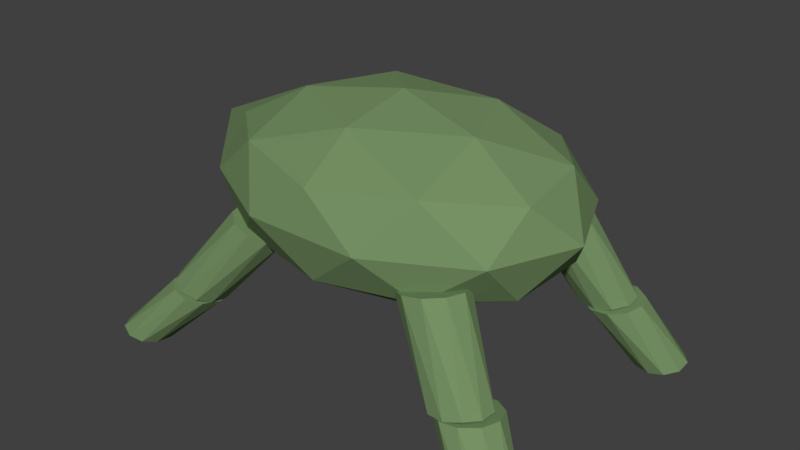 # Source: oitakeLong.blend  (saved by Blender 2.78.0; exported with 4.5.12 LTS)
import bpy
from mathutils import Matrix  # noqa: F401  (used for matrix-valued properties, if any)

bpy.ops.wm.read_factory_settings(use_empty=True)
scene = bpy.context.scene
scene.name = 'Scene'

# ---- collections
col_collection_1 = bpy.data.collections.new('Collection 1'); scene.collection.children.link(col_collection_1)

# ---- materials (node trees are filled in below, after node groups)
mat_material_001 = bpy.data.materials.new('Material.001')
mat_material_001.alpha_threshold = 0.0
mat_material_001.use_transparent_shadow = False
mat_material_001.diffuse_color = (0.1812, 0.2831, 0.1274, 1.0)
mat_material_001.roughness = 0.5

# ---- material node trees

# ---- world
world_world = bpy.data.worlds.new('World'); scene.world = world_world
world_world.color = (0.05088, 0.05088, 0.05088)
world_world.use_sun_shadow = False
world_world.sun_shadow_jitter_overblur = 0.0
world_world.cycles.sampling_method = 'MANUAL'

# ---- meshes
me_icosphere_008 = bpy.data.meshes.new('Icosphere.008')
me_icosphere_008.from_pydata([(-0.06998, -0.02581, -0.06952), (-0.08412, -0.0576, -0.04727), (-0.101, -0.001923, -0.04913), (-0.05608, 0.02773, -0.06032), (-0.01136, -0.009613, -0.06538), (-0.02869, -0.06235, -0.05731), (-0.0926, -0.01338, -0.06187), (-0.08265, -0.0461, -0.06077), (-0.1009, -0.03206, -0.04879), (-0.05838, -0.06758, -0.0536), (-0.05007, -0.0489, -0.06668), (-0.06617, 0.004053, -0.06845), (-0.08443, 0.0181, -0.05646), (-0.03988, -0.0179, -0.07142), (-0.03171, 0.01358, -0.06601), (-0.01561, -0.03938, -0.06424), (0.03965, -0.02945, 0.06343), (0.07223, -0.03225, 0.05753), (0.003409, 0.02522, 0.06531), (0.01336, -0.007502, 0.0664), (0.04003, 0.07365, 0.05399), (0.0136, 0.05622, 0.06057), (0.0989, 0.04891, 0.04511), (0.07261, 0.07086, 0.04808), (0.09866, -0.01482, 0.05095), (0.1088, 0.01618, 0.04621)], [], [(0, 7, 6), (1, 7, 9), (0, 6, 11), (0, 11, 13), (0, 13, 10), (1, 9, 16), (2, 8, 18), (3, 12, 20), (4, 14, 22), (5, 15, 24), (1, 16, 19), (2, 18, 21), (3, 20, 23), (4, 22, 25), (5, 24, 17), (22, 18, 16), (24, 15, 25), (15, 4, 25), (22, 14, 23), (14, 3, 23), (20, 12, 21), (12, 2, 21), (18, 8, 19), (8, 1, 19), (16, 9, 17), (9, 5, 17), (10, 15, 5), (10, 13, 15), (13, 4, 15), (13, 14, 4), (13, 11, 14), (11, 3, 14), (11, 12, 3), (11, 6, 12), (6, 2, 12), (9, 10, 5), (9, 7, 10), (7, 0, 10), (6, 8, 2), (6, 7, 8), (7, 1, 8), (16, 17, 24), (24, 25, 22), (22, 23, 20), (20, 21, 18), (18, 19, 16), (16, 24, 22), (22, 20, 18)])
me_icosphere_008.materials.append(mat_material_001)
me_icosphere_008.use_remesh_preserve_volume = False
me_icosphere_008.use_remesh_preserve_attributes = False
me_icosphere_008.use_mirror_vertex_groups = False
me_icosphere_008.update()
me_icosphere_007 = bpy.data.meshes.new('Icosphere.007')
me_icosphere_007.from_pydata([(-0.06998, 0.02616, -0.06949), (-0.08383, -0.02058, -0.05448), (-0.1012, 0.03211, -0.04635), (-0.05644, 0.06949, -0.05136), (-0.01147, 0.0399, -0.06259), (-0.0284, -0.01577, -0.06452), (-0.09267, 0.03129, -0.06022), (-0.08248, 0.0003167, -0.065), (-0.1008, 0.003812, -0.05139), (-0.05804, -0.02433, -0.06207), (-0.0499, 0.003148, -0.07089), (-0.06638, 0.05326, -0.06316), (-0.08471, 0.05676, -0.04956), (-0.03995, 0.03587, -0.06976), (-0.03199, 0.06134, -0.0591), (-0.0155, 0.01122, -0.06684), (0.04003, -0.07393, 0.05389), (0.07261, -0.0711, 0.048), (0.00341, -0.02557, 0.06528), (0.0136, -0.05654, 0.0605), (0.03965, 0.02913, 0.06347), (0.01336, 0.007157, 0.06641), (0.09866, 0.01457, 0.05097), (0.07223, 0.03196, 0.05757), (0.0989, -0.04912, 0.04505), (0.1088, -0.0164, 0.04619)], [], [(0, 7, 6), (1, 7, 9), (0, 6, 11), (0, 11, 13), (0, 13, 10), (1, 9, 16), (2, 8, 18), (3, 12, 20), (4, 14, 22), (5, 15, 24), (1, 16, 19), (2, 18, 21), (3, 20, 23), (4, 22, 25), (5, 24, 17), (22, 18, 16), (24, 15, 25), (15, 4, 25), (22, 14, 23), (14, 3, 23), (20, 12, 21), (12, 2, 21), (18, 8, 19), (8, 1, 19), (16, 9, 17), (9, 5, 17), (10, 15, 5), (10, 13, 15), (13, 4, 15), (13, 14, 4), (13, 11, 14), (11, 3, 14), (11, 12, 3), (11, 6, 12), (6, 2, 12), (9, 10, 5), (9, 7, 10), (7, 0, 10), (6, 8, 2), (6, 7, 8), (7, 1, 8), (16, 17, 24), (24, 25, 16), (22, 23, 20), (20, 21, 22), (18, 19, 16), (16, 25, 22), (22, 21, 18)])
me_icosphere_007.materials.append(mat_material_001)
me_icosphere_007.use_remesh_preserve_volume = False
me_icosphere_007.use_remesh_preserve_attributes = False
me_icosphere_007.use_mirror_vertex_groups = False
me_icosphere_007.update()
me_icosphere_006 = bpy.data.meshes.new('Icosphere.006')
me_icosphere_006.from_pydata([(0.04977, 0.02761, -0.07266), (0.01065, -0.01525, -0.06519), (-0.007162, 0.04002, -0.06209), (0.04021, 0.07066, -0.05391), (0.0873, 0.03433, -0.05194), (0.06903, -0.01876, -0.05891), (0.01941, 0.03662, -0.07098), (0.02987, 0.004139, -0.07279), (-0.003588, 0.01143, -0.06658), (0.0412, -0.02312, -0.06471), (0.06419, 0.002074, -0.0691), (0.04725, 0.05464, -0.06616), (0.01379, 0.06192, -0.05995), (0.07493, 0.03328, -0.065), (0.06931, 0.05858, -0.05398), (0.08625, 0.006022, -0.05692), (-0.05729, -0.07264, 0.05164), (-0.02298, -0.07471, 0.05533), (-0.09544, -0.01881, 0.0523), (-0.08497, -0.05129, 0.05049), (-0.05685, 0.03041, 0.06121), (-0.0847, 0.0124, 0.0564), (0.005141, 0.006996, 0.06606), (-0.02254, 0.02835, 0.0649), (0.00487, -0.0567, 0.06015), (0.01561, -0.02549, 0.06424)], [], [(0, 7, 6), (1, 7, 9), (0, 6, 11), (0, 11, 13), (0, 13, 10), (1, 9, 16), (2, 8, 18), (3, 12, 20), (4, 14, 22), (5, 15, 24), (1, 16, 19), (2, 18, 21), (3, 20, 23), (4, 22, 25), (5, 24, 17), (20, 18, 16), (24, 15, 25), (15, 4, 25), (22, 14, 23), (14, 3, 23), (20, 12, 21), (12, 2, 21), (18, 8, 19), (8, 1, 19), (16, 9, 17), (9, 5, 17), (10, 15, 5), (10, 13, 15), (13, 4, 15), (13, 14, 4), (13, 11, 14), (11, 3, 14), (11, 12, 3), (11, 6, 12), (6, 2, 12), (9, 10, 5), (9, 7, 10), (7, 0, 10), (6, 8, 2), (6, 7, 8), (7, 1, 8), (16, 17, 24), (24, 25, 22), (22, 23, 20), (20, 21, 18), (18, 19, 16), (16, 24, 22), (22, 20, 16)])
me_icosphere_006.materials.append(mat_material_001)
me_icosphere_006.use_remesh_preserve_volume = False
me_icosphere_006.use_remesh_preserve_attributes = False
me_icosphere_006.use_mirror_vertex_groups = False
me_icosphere_006.update()
me_icosphere_000 = bpy.data.meshes.new('Icosphere.000')
me_icosphere_000.from_pydata([(0.04977, -0.02725, -0.07269), (0.01098, -0.06286, -0.05798), (-0.00729, -0.009723, -0.06489), (0.0398, 0.02658, -0.06287), (0.08717, -0.004115, -0.05472), (0.06936, -0.05939, -0.0517), (0.01933, -0.01864, -0.07263), (0.03007, -0.04988, -0.06857), (-0.003469, -0.03958, -0.06399), (0.04158, -0.06877, -0.05624), (0.06438, -0.04784, -0.06488), (0.04701, 0.002697, -0.07145), (0.01347, 0.013, -0.06686), (0.07485, -0.01535, -0.06666), (0.069, 0.01629, -0.06089), (0.08637, -0.03424, -0.05432), (-0.05685, -0.03072, 0.06117), (-0.02254, -0.02868, 0.06487), (-0.09544, 0.01856, 0.05232), (-0.0847, -0.01268, 0.05638), (-0.05729, 0.07239, 0.05173), (-0.08497, 0.05105, 0.05055), (0.004873, 0.05638, 0.06022), (-0.02297, 0.07442, 0.05543), (0.00514, -0.007344, 0.06605), (0.01561, 0.02515, 0.06428)], [], [(0, 7, 6), (1, 7, 9), (0, 6, 11), (0, 11, 13), (0, 13, 10), (1, 9, 16), (2, 8, 18), (3, 12, 20), (4, 14, 22), (5, 15, 24), (1, 16, 19), (2, 18, 21), (3, 20, 23), (4, 22, 25), (5, 24, 17), (22, 18, 16), (24, 15, 25), (15, 4, 25), (22, 14, 23), (14, 3, 23), (20, 12, 21), (12, 2, 21), (18, 8, 19), (8, 1, 19), (16, 9, 17), (9, 5, 17), (10, 15, 5), (10, 13, 15), (13, 4, 15), (13, 14, 4), (13, 11, 14), (11, 3, 14), (11, 12, 3), (11, 6, 12), (6, 2, 12), (9, 10, 5), (9, 7, 10), (7, 0, 10), (6, 8, 2), (6, 7, 8), (7, 1, 8), (16, 17, 22), (24, 25, 22), (22, 23, 20), (20, 21, 22), (18, 19, 16), (17, 24, 22), (22, 21, 18)])
me_icosphere_000.materials.append(mat_material_001)
me_icosphere_000.use_remesh_preserve_volume = False
me_icosphere_000.use_remesh_preserve_attributes = False
me_icosphere_000.use_mirror_vertex_groups = False
me_icosphere_000.update()
me_icosphere_005 = bpy.data.meshes.new('Icosphere.005')
me_icosphere_005.from_pydata([(0.05664, -0.02725, -0.09744), (0.01455, -0.06286, -0.07955), (-0.004605, -0.009723, -0.09026), (0.04553, 0.02658, -0.08449), (0.09567, -0.004115, -0.0702), (0.07652, -0.05939, -0.06715), (0.02417, -0.01864, -0.09929), (0.03543, -0.04988, -0.093), (-0.0005731, -0.03958, -0.08877), (0.04711, -0.06877, -0.07519), (0.07186, -0.04784, -0.08571), (0.05364, 0.002697, -0.0959), (0.01764, 0.013, -0.09168), (0.08311, -0.01535, -0.0875), (0.07658, 0.01629, -0.07989), (0.0948, -0.03424, -0.0697), (-0.06364, -0.03072, 0.08106), (-0.02722, -0.02868, 0.08834), (-0.1044, 0.01856, 0.06636), (-0.09312, -0.01268, 0.07266), (-0.06364, 0.07239, 0.06796), (-0.09312, 0.05105, 0.06457), (0.002255, 0.05638, 0.08364), (-0.02722, 0.07442, 0.07525), (0.002255, -0.007344, 0.09174), (0.01351, 0.02515, 0.08994)], [], [(0, 7, 6), (1, 7, 9), (0, 6, 11), (0, 11, 13), (0, 13, 10), (1, 9, 16), (2, 8, 18), (3, 12, 20), (4, 14, 22), (5, 15, 24), (1, 16, 19), (2, 18, 21), (3, 20, 23), (4, 22, 25), (5, 24, 17), (22, 18, 16), (24, 15, 25), (15, 4, 25), (22, 14, 23), (14, 3, 23), (20, 12, 21), (12, 2, 21), (18, 8, 19), (8, 1, 19), (16, 9, 17), (9, 5, 17), (10, 15, 5), (10, 13, 15), (13, 4, 15), (13, 14, 4), (13, 11, 14), (11, 3, 14), (11, 12, 3), (11, 6, 12), (6, 2, 12), (9, 10, 5), (9, 7, 10), (7, 0, 10), (6, 8, 2), (6, 7, 8), (7, 1, 8), (16, 17, 22), (24, 25, 22), (22, 23, 20), (20, 21, 22), (18, 19, 16), (17, 24, 22), (22, 21, 18)])
me_icosphere_005.materials.append(mat_material_001)
me_icosphere_005.use_remesh_preserve_volume = False
me_icosphere_005.use_remesh_preserve_attributes = False
me_icosphere_005.use_mirror_vertex_groups = False
me_icosphere_005.update()
me_icosphere_004 = bpy.data.meshes.new('Icosphere.004')
me_icosphere_004.from_pydata([(0.05664, 0.02761, -0.0974), (0.01455, -0.01525, -0.08954), (-0.004605, 0.04002, -0.08639), (0.04553, 0.07066, -0.07205), (0.09567, 0.03433, -0.06634), (0.07652, -0.01876, -0.07715), (0.02417, 0.03662, -0.09699), (0.03543, 0.004139, -0.09884), (-0.0005731, 0.01143, -0.09237), (0.04711, -0.02312, -0.08694), (0.07186, 0.002074, -0.09156), (0.05364, 0.05464, -0.08857), (0.01764, 0.06192, -0.0821), (0.08311, 0.03328, -0.08521), (0.07658, 0.05858, -0.07031), (0.0948, 0.006022, -0.07331), (-0.06364, -0.07264, 0.06784), (-0.02722, -0.07471, 0.07512), (-0.1044, -0.01881, 0.06633), (-0.09312, -0.05129, 0.06448), (-0.06364, 0.03041, 0.08111), (-0.09312, 0.0124, 0.07268), (0.002255, 0.006996, 0.09175), (-0.02722, 0.02835, 0.08839), (0.002255, -0.0567, 0.08355), (0.01351, -0.02549, 0.0899)], [], [(0, 7, 6), (1, 7, 9), (0, 6, 11), (0, 11, 13), (0, 13, 10), (1, 9, 16), (2, 8, 18), (3, 12, 20), (4, 14, 22), (5, 15, 24), (1, 16, 19), (2, 18, 21), (3, 20, 23), (4, 22, 25), (5, 24, 17), (20, 18, 16), (24, 15, 25), (15, 4, 25), (22, 14, 23), (14, 3, 23), (20, 12, 21), (12, 2, 21), (18, 8, 19), (8, 1, 19), (16, 9, 17), (9, 5, 17), (10, 15, 5), (10, 13, 15), (13, 4, 15), (13, 14, 4), (13, 11, 14), (11, 3, 14), (11, 12, 3), (11, 6, 12), (6, 2, 12), (9, 10, 5), (9, 7, 10), (7, 0, 10), (6, 8, 2), (6, 7, 8), (7, 1, 8), (16, 17, 24), (24, 25, 22), (22, 23, 20), (20, 21, 18), (18, 19, 16), (16, 24, 22), (22, 20, 16)])
me_icosphere_004.materials.append(mat_material_001)
me_icosphere_004.use_remesh_preserve_volume = False
me_icosphere_004.use_remesh_preserve_attributes = False
me_icosphere_004.use_mirror_vertex_groups = False
me_icosphere_004.update()
me_icosphere_003 = bpy.data.meshes.new('Icosphere.003')
me_icosphere_003.from_pydata([(-0.07767, 0.02616, -0.09228), (-0.0918, -0.02058, -0.07073), (-0.1099, 0.03211, -0.0585), (-0.06244, 0.06949, -0.06794), (-0.01493, 0.0399, -0.086), (-0.03308, -0.01577, -0.08772), (-0.1015, 0.03129, -0.07817), (-0.09081, 0.0003166, -0.08536), (-0.1098, 0.003812, -0.06551), (-0.0646, -0.02433, -0.08268), (-0.0563, 0.003148, -0.09535), (-0.07356, 0.05326, -0.08372), (-0.09252, 0.05676, -0.06387), (-0.04563, 0.03587, -0.09433), (-0.03668, 0.06134, -0.08003), (-0.01942, 0.01122, -0.09166), (0.04504, -0.07393, 0.07237), (0.07955, -0.0711, 0.06238), (0.006451, -0.02557, 0.09017), (0.01712, -0.05654, 0.08298), (0.04504, 0.02913, 0.08564), (0.01712, 0.007157, 0.09118), (0.1075, 0.01457, 0.06504), (0.07955, 0.03196, 0.07565), (0.1075, -0.04912, 0.05684), (0.1181, -0.0164, 0.05785)], [], [(0, 7, 6), (1, 7, 9), (0, 6, 11), (0, 11, 13), (0, 13, 10), (1, 9, 16), (2, 8, 18), (3, 12, 20), (4, 14, 22), (5, 15, 24), (1, 16, 19), (2, 18, 21), (3, 20, 23), (4, 22, 25), (5, 24, 17), (22, 18, 16), (24, 15, 25), (15, 4, 25), (22, 14, 23), (14, 3, 23), (20, 12, 21), (12, 2, 21), (18, 8, 19), (8, 1, 19), (16, 9, 17), (9, 5, 17), (10, 15, 5), (10, 13, 15), (13, 4, 15), (13, 14, 4), (13, 11, 14), (11, 3, 14), (11, 12, 3), (11, 6, 12), (6, 2, 12), (9, 10, 5), (9, 7, 10), (7, 0, 10), (6, 8, 2), (6, 7, 8), (7, 1, 8), (16, 17, 24), (24, 25, 16), (22, 23, 20), (20, 21, 22), (18, 19, 16), (16, 25, 22), (22, 21, 18)])
me_icosphere_003.materials.append(mat_material_001)
me_icosphere_003.use_remesh_preserve_volume = False
me_icosphere_003.use_remesh_preserve_attributes = False
me_icosphere_003.use_mirror_vertex_groups = False
me_icosphere_003.update()
me_icosphere_002 = bpy.data.meshes.new('Icosphere.002')
me_icosphere_002.from_pydata([(-0.07767, -0.02581, -0.09232), (-0.0918, -0.0576, -0.06073), (-0.1099, -0.001923, -0.06236), (-0.06244, 0.02773, -0.08037), (-0.01493, -0.009613, -0.08987), (-0.03308, -0.06235, -0.07773), (-0.1015, -0.01338, -0.08046), (-0.09081, -0.0461, -0.07951), (-0.1098, -0.03206, -0.0619), (-0.0646, -0.06758, -0.07093), (-0.0563, -0.0489, -0.0895), (-0.07356, 0.004053, -0.09105), (-0.09252, 0.0181, -0.07344), (-0.04563, -0.0179, -0.09663), (-0.03668, 0.01358, -0.08961), (-0.01942, -0.03938, -0.08806), (0.04504, -0.02945, 0.08559), (0.07955, -0.03225, 0.0756), (0.006451, 0.02522, 0.09021), (0.01712, -0.007502, 0.09117), (0.04504, 0.07365, 0.07249), (0.01712, 0.05622, 0.08308), (0.1075, 0.04891, 0.05692), (0.07955, 0.07086, 0.0625), (0.1075, -0.01482, 0.06501), (0.1181, 0.01618, 0.05788)], [], [(0, 7, 6), (1, 7, 9), (0, 6, 11), (0, 11, 13), (0, 13, 10), (1, 9, 16), (2, 8, 18), (3, 12, 20), (4, 14, 22), (5, 15, 24), (1, 16, 19), (2, 18, 21), (3, 20, 23), (4, 22, 25), (5, 24, 17), (22, 18, 16), (24, 15, 25), (15, 4, 25), (22, 14, 23), (14, 3, 23), (20, 12, 21), (12, 2, 21), (18, 8, 19), (8, 1, 19), (16, 9, 17), (9, 5, 17), (10, 15, 5), (10, 13, 15), (13, 4, 15), (13, 14, 4), (13, 11, 14), (11, 3, 14), (11, 12, 3), (11, 6, 12), (6, 2, 12), (9, 10, 5), (9, 7, 10), (7, 0, 10), (6, 8, 2), (6, 7, 8), (7, 1, 8), (16, 17, 24), (24, 25, 22), (22, 23, 20), (20, 21, 18), (18, 19, 16), (16, 24, 22), (22, 20, 18)])
me_icosphere_002.materials.append(mat_material_001)
me_icosphere_002.use_remesh_preserve_volume = False
me_icosphere_002.use_remesh_preserve_attributes = False
me_icosphere_002.use_mirror_vertex_groups = False
me_icosphere_002.update()
me_icosphere_001 = bpy.data.meshes.new('Icosphere.001')
me_icosphere_001.from_pydata([(0.007522, -2.323e-05, -0.1704), (-0.1785, -0.1915, -0.07646), (-0.2935, 0.07312, -0.07646), (0.007522, 0.2367, -0.07646), (0.3086, 0.07312, -0.07646), (0.1936, -0.1915, -0.07646), (-0.2935, -0.07317, 0.07562), (-0.1785, 0.1915, 0.07562), (0.1936, 0.1915, 0.07562), (0.3086, -0.07317, 0.07562), (0.007522, -0.2367, 0.07562), (0.007522, -2.323e-05, 0.1696), (-0.1694, 0.04297, -0.1451), (-0.1018, -0.1126, -0.1451), (-0.2788, -0.06959, -0.08981), (0.007522, -0.2251, -0.08981), (0.1169, -0.1126, -0.1451), (0.007522, 0.1391, -0.1451), (-0.1694, 0.1821, -0.08981), (0.1845, 0.04297, -0.1451), (0.1845, 0.1821, -0.08981), (0.2939, -0.06959, -0.08981), (-0.1018, -0.2517, -0.0004203), (0.1169, -0.2517, -0.0004203), (-0.4149, -2.33e-05, 0.02947), (-0.2788, -0.1556, -0.0004203), (-0.1018, 0.2517, -0.0004203), (-0.2788, 0.1555, -0.0004203), (0.2939, 0.1555, -0.0004203), (0.1169, 0.2517, -0.0004203), (0.2939, -0.1556, -0.0004203), (0.3615, -2.318e-05, -0.0004203), (-0.1694, -0.1821, 0.08897), (-0.2788, 0.06954, 0.08897), (0.007522, 0.2251, 0.08897), (0.2939, 0.06954, 0.08897), (0.1845, -0.1821, 0.08897), (-0.1694, -0.04302, 0.1442), (0.007522, -0.1392, 0.1442), (-0.1018, 0.1125, 0.1442), (0.1169, 0.1125, 0.1442), (0.1845, -0.04302, 0.1442)], [], [(0, 13, 12), (1, 13, 15), (0, 12, 17), (0, 17, 19), (0, 19, 16), (1, 15, 22), (2, 14, 24), (3, 18, 26), (4, 20, 28), (5, 21, 30), (1, 22, 25), (2, 24, 27), (3, 26, 29), (4, 28, 31), (5, 30, 23), (6, 32, 37), (7, 33, 39), (8, 34, 40), (9, 35, 41), (10, 36, 38), (38, 41, 11), (38, 36, 41), (36, 9, 41), (41, 40, 11), (41, 35, 40), (35, 8, 40), (40, 39, 11), (40, 34, 39), (34, 7, 39), (39, 37, 11), (39, 33, 37), (33, 6, 37), (37, 38, 11), (37, 32, 38), (32, 10, 38), (23, 36, 10), (23, 30, 36), (30, 9, 36), (31, 35, 9), (31, 28, 35), (28, 8, 35), (29, 34, 8), (29, 26, 34), (26, 7, 34), (27, 33, 7), (27, 24, 33), (24, 6, 33), (25, 32, 6), (25, 22, 32), (22, 10, 32), (30, 31, 9), (30, 21, 31), (21, 4, 31), (28, 29, 8), (28, 20, 29), (20, 3, 29), (26, 27, 7), (26, 18, 27), (18, 2, 27), (24, 25, 6), (24, 14, 25), (14, 1, 25), (22, 23, 10), (22, 15, 23), (15, 5, 23), (16, 21, 5), (16, 19, 21), (19, 4, 21), (19, 20, 4), (19, 17, 20), (17, 3, 20), (17, 18, 3), (17, 12, 18), (12, 2, 18), (15, 16, 5), (15, 13, 16), (13, 0, 16), (12, 14, 2), (12, 13, 14), (13, 1, 14)])
me_icosphere_001.materials.append(mat_material_001)
me_icosphere_001.use_remesh_preserve_volume = False
me_icosphere_001.use_remesh_preserve_attributes = False
me_icosphere_001.use_mirror_vertex_groups = False
me_icosphere_001.update()

# ---- objects
ob_constraint_007 = bpy.data.objects.new('Constraint.007', None)
ob_constraint_006 = bpy.data.objects.new('Constraint.006', None)
ob_constraint_005 = bpy.data.objects.new('Constraint.005', None)
ob_constraint_004 = bpy.data.objects.new('Constraint.004', None)
ob_icosphere_007 = bpy.data.objects.new('Icosphere.007', me_icosphere_008)
ob_icosphere_006 = bpy.data.objects.new('Icosphere.006', me_icosphere_007)
ob_icosphere_005 = bpy.data.objects.new('Icosphere.005', me_icosphere_006)
ob_icosphere_000 = bpy.data.objects.new('Icosphere.000', me_icosphere_000)
ob_constraint_003 = bpy.data.objects.new('Constraint.003', None)
ob_constraint_002 = bpy.data.objects.new('Constraint.002', None)
ob_constraint_001 = bpy.data.objects.new('Constraint.001', None)
ob_constraint = bpy.data.objects.new('Constraint', None)
ob_icosphere_004 = bpy.data.objects.new('Icosphere.004', me_icosphere_005)
ob_icosphere_003 = bpy.data.objects.new('Icosphere.003', me_icosphere_004)
ob_icosphere_002 = bpy.data.objects.new('Icosphere.002', me_icosphere_003)
ob_icosphere_001 = bpy.data.objects.new('Icosphere.001', me_icosphere_002)
ob_head = bpy.data.objects.new('head', me_icosphere_001)

# ---- transforms, parenting, visibility, modifiers, constraints
ob_constraint_007.location = (0.2758, 0.2252, 0.1468)
ob_constraint_007.rotation_mode = 'QUATERNION'
ob_constraint_007.rotation_quaternion = (1.0, 0.0, 0.0, 0.0)
ob_constraint_007.empty_display_type = 'ARROWS'
ob_constraint_007.empty_image_offset = (0.0, 0.0)
ob_constraint_007.lineart.crease_threshold = 0.0
ob_constraint_006.location = (-0.3053, 0.2261, 0.144)
ob_constraint_006.rotation_mode = 'QUATERNION'
ob_constraint_006.rotation_quaternion = (1.0, 0.0, 0.0, 0.0)
ob_constraint_006.empty_display_type = 'ARROWS'
ob_constraint_006.empty_image_offset = (0.0, 0.0)
ob_constraint_006.lineart.crease_threshold = 0.0
ob_constraint_005.location = (0.2758, -0.2051, 0.1469)
ob_constraint_005.rotation_mode = 'QUATERNION'
ob_constraint_005.rotation_quaternion = (1.0, 0.0, 0.0, 0.0)
ob_constraint_005.empty_display_type = 'ARROWS'
ob_constraint_005.empty_image_offset = (0.0, 0.0)
ob_constraint_005.lineart.crease_threshold = 0.0
ob_constraint_004.location = (-0.3053, -0.206, 0.144)
ob_constraint_004.rotation_mode = 'QUATERNION'
ob_constraint_004.rotation_quaternion = (1.0, 0.0, 0.0, 0.0)
ob_constraint_004.empty_display_type = 'ARROWS'
ob_constraint_004.empty_image_offset = (0.0, 0.0)
ob_constraint_004.lineart.crease_threshold = 0.0
ob_icosphere_007.location = (-0.3675, -0.2254, 0.0754)
ob_icosphere_007.rotation_mode = 'QUATERNION'
ob_icosphere_007.rotation_quaternion = (1.0, 0.0, 0.0, 0.0)
ob_icosphere_007.lineart.crease_threshold = 0.0
ob_icosphere_006.location = (-0.3675, 0.2487, 0.07538)
ob_icosphere_006.rotation_mode = 'QUATERNION'
ob_icosphere_006.rotation_quaternion = (1.0, 0.0, 0.0, 0.0)
ob_icosphere_006.lineart.crease_threshold = 0.0
ob_icosphere_005.location = (0.324, 0.2478, 0.07776)
ob_icosphere_005.rotation_mode = 'QUATERNION'
ob_icosphere_005.rotation_quaternion = (1.0, 0.0, 0.0, 0.0)
ob_icosphere_005.lineart.crease_threshold = 0.0
ob_icosphere_000.location = (0.324, -0.2244, 0.07778)
ob_icosphere_000.rotation_mode = 'QUATERNION'
ob_icosphere_000.rotation_quaternion = (1.0, 0.0, 0.0, 0.0)
ob_icosphere_000.lineart.crease_threshold = 0.0
ob_constraint_003.location = (0.2218, 0.1797, 0.2525)
ob_constraint_003.rotation_mode = 'QUATERNION'
ob_constraint_003.rotation_quaternion = (1.0, 0.0, 0.0, 0.0)
ob_constraint_003.empty_display_type = 'ARROWS'
ob_constraint_003.empty_display_size = 1.337
ob_constraint_003.empty_image_offset = (0.0, 0.0)
ob_constraint_003.lineart.crease_threshold = 0.0
ob_constraint_002.location = (-0.2156, 0.1802, 0.2564)
ob_constraint_002.rotation_mode = 'QUATERNION'
ob_constraint_002.rotation_quaternion = (1.0, 0.0, 0.0, 0.0)
ob_constraint_002.empty_display_type = 'ARROWS'
ob_constraint_002.empty_display_size = 1.337
ob_constraint_002.empty_image_offset = (0.0, 0.0)
ob_constraint_002.lineart.crease_threshold = 0.0
ob_constraint_001.location = (0.2218, -0.1627, 0.2567)
ob_constraint_001.rotation_mode = 'QUATERNION'
ob_constraint_001.rotation_quaternion = (1.0, 0.0, 0.0, 0.0)
ob_constraint_001.empty_display_type = 'ARROWS'
ob_constraint_001.empty_display_size = 1.337
ob_constraint_001.empty_image_offset = (0.0, 0.0)
ob_constraint_001.lineart.crease_threshold = 0.0
ob_constraint.location = (-0.2156, -0.1632, 0.2564)
ob_constraint.rotation_mode = 'QUATERNION'
ob_constraint.rotation_quaternion = (1.0, 0.0, 0.0, 0.0)
ob_constraint.empty_display_type = 'ARROWS'
ob_constraint.empty_display_size = 1.337
ob_constraint.empty_image_offset = (0.0, 0.0)
ob_constraint.lineart.crease_threshold = 0.0
ob_icosphere_004.location = (0.2275, -0.1857, 0.216)
ob_icosphere_004.rotation_mode = 'QUATERNION'
ob_icosphere_004.rotation_quaternion = (1.0, 0.0, 0.0, 0.0)
ob_icosphere_004.lineart.crease_threshold = 0.0
ob_icosphere_003.location = (0.2275, 0.2026, 0.2159)
ob_icosphere_003.rotation_mode = 'QUATERNION'
ob_icosphere_003.rotation_quaternion = (1.0, 0.0, 0.0, 0.0)
ob_icosphere_003.lineart.crease_threshold = 0.0
ob_icosphere_002.location = (-0.2431, 0.2035, 0.2126)
ob_icosphere_002.rotation_mode = 'QUATERNION'
ob_icosphere_002.rotation_quaternion = (1.0, 0.0, 0.0, 0.0)
ob_icosphere_002.lineart.crease_threshold = 0.0
ob_icosphere_001.location = (-0.2431, -0.1866, 0.2127)
ob_icosphere_001.rotation_mode = 'QUATERNION'
ob_icosphere_001.rotation_quaternion = (1.0, 0.0, 0.0, 0.0)
ob_icosphere_001.lineart.crease_threshold = 0.0
ob_head.location = (-0.02192, 0.004342, 0.3492)
ob_head.rotation_mode = 'QUATERNION'
ob_head.rotation_quaternion = (1.0, 0.0, 0.0, 0.0)
ob_head.lineart.crease_threshold = 0.0

# ---- collection membership
col_collection_1.objects.link(ob_constraint_007)
col_collection_1.objects.link(ob_constraint_006)
col_collection_1.objects.link(ob_constraint_005)
col_collection_1.objects.link(ob_constraint_004)
col_collection_1.objects.link(ob_icosphere_007)
col_collection_1.objects.link(ob_icosphere_006)
col_collection_1.objects.link(ob_icosphere_005)
col_collection_1.objects.link(ob_icosphere_000)
col_collection_1.objects.link(ob_constraint_003)
col_collection_1.objects.link(ob_constraint_002)
col_collection_1.objects.link(ob_constraint_001)
col_collection_1.objects.link(ob_constraint)
col_collection_1.objects.link(ob_icosphere_004)
col_collection_1.objects.link(ob_icosphere_003)
col_collection_1.objects.link(ob_icosphere_002)
col_collection_1.objects.link(ob_icosphere_001)
col_collection_1.objects.link(ob_head)

# ---- scene / render settings (as saved in the file)
scene.frame_start = 1; scene.frame_end = 250; scene.frame_set(1)
scene.render.engine = 'BLENDER_EEVEE_NEXT'
scene.render.resolution_percentage = 50
scene.render.dither_intensity = 0.0
scene.cycles.use_denoising = False
scene.cycles.samples = 128
scene.cycles.sampling_pattern = 'TABULATED_SOBOL'
scene.cycles.light_sampling_threshold = 0.0
scene.cycles.use_adaptive_sampling = False
scene.cycles.use_light_tree = False
scene.cycles.blur_glossy = 0.0
scene.cycles.sample_clamp_indirect = 0.0
scene.view_settings.view_transform = 'Standard'
bpy.context.view_layer.update()

# ---- added for rendering (the .blend has no active camera and no usable light): camera, sun
cam_auto = bpy.data.cameras.new('AutoCamera')
cam_auto.lens = 50.0
cam_auto.sensor_width = 36.0
cam_auto.clip_end = 1000.0
ob_auto_camera = bpy.data.objects.new('AutoCamera', cam_auto)
scene.collection.objects.link(ob_auto_camera)
ob_auto_camera.location = (1.0713, -1.30739, 1.14138)
ob_auto_camera.rotation_euler = (1.09748, -7.21219e-08, 0.694738)
scene.camera = ob_auto_camera
light_auto_sun = bpy.data.lights.new('AutoSun', 'SUN')
light_auto_sun.energy = 3.0
light_auto_sun.angle = 0.0523599
ob_auto_sun = bpy.data.objects.new('AutoSun', light_auto_sun)
scene.collection.objects.link(ob_auto_sun)
ob_auto_sun.rotation_euler = (0.872665, 0.174533, 0.523599)
bpy.context.view_layer.update()
